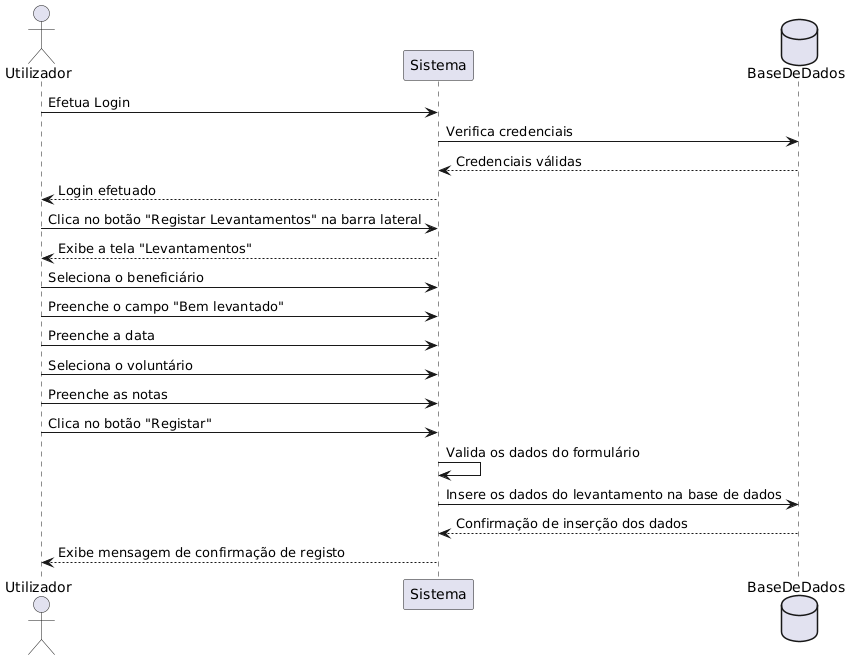

The diagram above was rendered by PlantUML. Its source (embedded in the PNG):
@startuml
'definição dos participantes
actor Utilizador as User
participant Sistema as System
database BaseDeDados as DB

'login
User -> System : Efetua Login
System -> DB : Verifica credenciais
DB --> System : Credenciais válidas
System --> User : Login efetuado

'Navegação para a tela de Levantamentos
User -> System : Clica no botão "Registar Levantamentos" na barra lateral
System --> User : Exibe a tela "Levantamentos"

'Preenchimento do formulário de Levantamento
User -> System : Seleciona o beneficiário
User -> System : Preenche o campo "Bem levantado"
User -> System : Preenche a data
User -> System : Seleciona o voluntário
User -> System : Preenche as notas

'Registo do Levantamento
User -> System : Clica no botão "Registar"
System -> System : Valida os dados do formulário
System -> DB : Insere os dados do levantamento na base de dados
DB --> System : Confirmação de inserção dos dados
System --> User : Exibe mensagem de confirmação de registo
@enduml